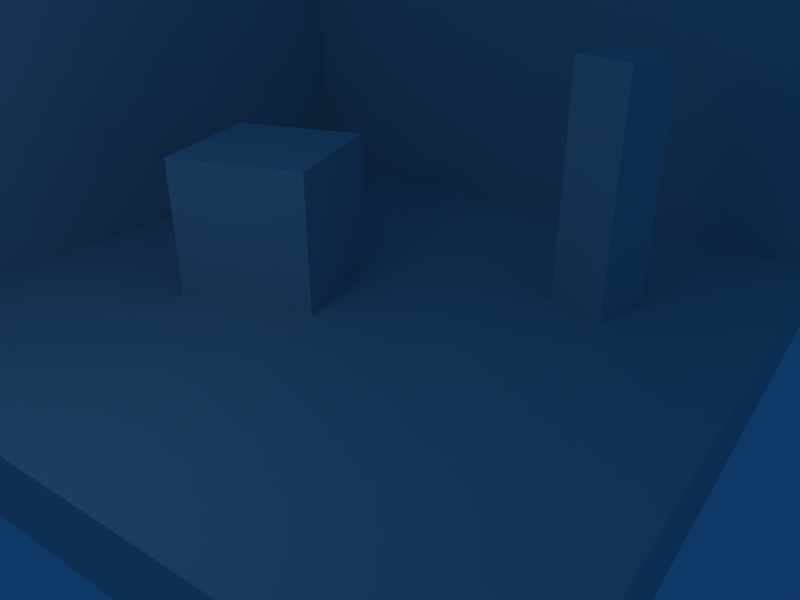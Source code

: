 # Source: simple.blend  (saved by Blender 2.48.1; exported with 4.5.12 LTS)
import bpy
from mathutils import Matrix  # noqa: F401  (used for matrix-valued properties, if any)

bpy.ops.wm.read_factory_settings(use_empty=True)
scene = bpy.context.scene
scene.name = 'Scene'

# ---- collections
col_collection_1 = bpy.data.collections.new('Collection 1'); scene.collection.children.link(col_collection_1)

# ---- materials (node trees are filled in below, after node groups)
mat_material = bpy.data.materials.new('Material')
mat_material.alpha_threshold = 0.0
mat_material.roughness = 0.5
mat_material.line_color = (0.0, 0.0, 0.0, 1.0)

# ---- material node trees

# ---- world
world_world = bpy.data.worlds.new('World'); scene.world = world_world
world_world.color = (0.05656, 0.2208, 0.4)
world_world.use_sun_shadow = False
world_world.sun_shadow_jitter_overblur = 0.0
world_world.cycles.sampling_method = 'MANUAL'
world_world.cycles.sample_map_resolution = 256

# ---- cameras
cam_camera = bpy.data.cameras.new('Camera')
cam_camera.passepartout_alpha = 0.2
cam_camera.clip_end = 100.0
cam_camera.lens = 35.0
cam_camera.ortho_scale = 7.314
cam_camera.show_passepartout = False
cam_camera.show_safe_areas = True
cam_camera.dof.focus_distance = 0.0
cam_camera.dof.aperture_fstop = 128.0

# ---- lights
light_spot = bpy.data.lights.new('Spot', 'POINT')
light_spot.transmission_factor = 0.0
light_spot.cutoff_distance = 30.0
light_spot.energy = 100.0
light_spot.shadow_buffer_clip_start = 1.001
light_spot.shadow_soft_size = 1.0
light_spot.shadow_maximum_resolution = 0.006
light_spot.use_absolute_resolution = True
light_spot.cycles.use_multiple_importance_sampling = False

# ---- meshes
me_plane = bpy.data.meshes.new('Plane')
me_plane.from_pydata([(-4.567, -5.739, 6.95), (-5.763, -6.876, 9.195), (-3.972, -9.007, 9.071), (-2.776, -7.871, 6.826), (2.712, 3.34, -3.212), (2.712, 1.34, -3.212), (0.7122, 1.34, -3.212), (0.7122, 3.34, -3.212)], [], [(4, 7, 6), (4, 6, 5), (0, 1, 2), (0, 2, 3)])
_ca = me_plane.color_attributes.new('Col', 'BYTE_COLOR', 'CORNER')
_ca.data.foreach_set('color', [1.0, 1.0, 1.0, 1.0, 1.0, 1.0, 1.0, 1.0, 1.0, 1.0, 1.0, 1.0, 1.0, 1.0, 1.0, 1.0, 1.0, 1.0, 1.0, 1.0, 1.0, 1.0, 1.0, 1.0, 1.0, 1.0, 1.0, 1.0, 1.0, 1.0, 1.0, 1.0, 1.0, 1.0, 1.0, 1.0, 1.0, 1.0, 1.0, 1.0, 1.0, 1.0, 1.0, 1.0, 1.0, 1.0, 1.0, 1.0])
me_plane.use_remesh_preserve_volume = False
me_plane.use_remesh_preserve_attributes = False
me_plane.use_mirror_vertex_groups = False
me_plane.update()
me_cube_001 = bpy.data.meshes.new('Cube.001')
me_cube_001.from_pydata([(-4.944, -4.764, 3.858), (-4.944, 5.036, 3.858), (-4.944, -4.764, -1.51), (-4.944, 5.036, -1.51), (-0.9386, 1.246, -1.522), (-0.3627, -0.6697, -1.522), (-2.278, -1.246, -1.522), (-2.854, 0.6697, -1.522), (-0.9386, 1.246, 0.4784), (-0.3627, -0.6697, 0.4784), (-2.278, -1.246, 0.4784), (-2.854, 0.6697, 0.4784), (4.856, 5.036, -2.49), (4.856, -4.764, -2.49), (-4.944, -4.764, -2.49), (-4.944, 5.036, -2.49), (4.856, 5.036, -1.51), (4.856, -4.764, -1.51), (-4.944, -4.764, -1.51), (-4.944, 5.036, -1.51), (2.3, 2.5, 1.819), (2.042, 1.67, 1.819), (2.873, 1.412, 1.819), (3.13, 2.243, 1.819), (2.3, 2.5, -1.515), (2.042, 1.67, -1.515), (2.873, 1.412, -1.515), (3.13, 2.243, -1.515), (4.856, 5.036, -1.51), (-4.944, -4.764, -1.51), (-4.944, 5.036, -1.51), (4.856, 5.036, -1.51), (-4.944, -4.764, -1.51), (-4.944, 5.036, -1.51), (4.856, 5.036, -1.51), (-4.944, 5.036, -1.51), (-4.944, -4.764, -1.51), (4.856, 5.036, 3.858), (-4.944, 5.036, 3.858)], [(16, 28), (18, 29), (19, 30), (28, 31), (29, 32), (30, 33)], [(1, 0, 2), (1, 2, 3), (8, 4, 7), (8, 7, 11), (6, 10, 11), (6, 11, 7), (5, 9, 6), (9, 10, 6), (4, 8, 5), (8, 9, 5), (8, 11, 9), (11, 10, 9), (4, 5, 6), (4, 6, 7), (16, 12, 19), (12, 15, 19), (14, 18, 19), (14, 19, 15), (13, 17, 14), (17, 18, 14), (12, 16, 13), (16, 17, 13), (16, 19, 17), (19, 18, 17), (12, 13, 15), (13, 14, 15), (27, 25, 24), (27, 26, 25), (20, 21, 22), (23, 20, 22), (23, 22, 26), (27, 23, 26), (22, 21, 25), (26, 22, 25), (25, 20, 24), (25, 21, 20), (23, 24, 20), (23, 27, 24), (19, 16, 34, 35), (18, 19, 35, 36), (35, 34, 37), (35, 37, 38)])
_ca = me_cube_001.color_attributes.new('Col', 'BYTE_COLOR', 'CORNER')
_ca.data.foreach_set('color', [0.02519, 0.0, 1.0, 1.0, 0.02519, 0.0, 1.0, 1.0, 0.02519, 0.0, 1.0, 1.0, 0.02519, 0.0, 1.0, 1.0, 0.02519, 0.0, 1.0, 1.0, 0.02519, 0.0, 1.0, 1.0, 1.0, 0.0, 0.0, 1.0, 1.0, 0.0, 0.0, 1.0, 1.0, 0.0, 0.0, 1.0, 1.0, 0.0, 0.0, 1.0, 1.0, 0.0, 0.0, 1.0, 1.0, 0.0, 0.0, 1.0, 1.0, 0.0, 0.0, 1.0, 1.0, 0.0, 0.0, 1.0, 1.0, 0.0, 0.0, 1.0, 1.0, 0.0, 0.0, 1.0, 1.0, 0.0, 0.0, 1.0, 1.0, 0.0, 0.0, 1.0, 1.0, 0.0, 0.0, 1.0, 1.0, 0.0, 0.0, 1.0, 1.0, 0.0, 0.0, 1.0, 1.0, 0.0, 0.0, 1.0, 1.0, 0.0, 0.0, 1.0, 1.0, 0.0, 0.0, 1.0, 1.0, 0.0, 0.0, 1.0, 1.0, 0.0, 0.0, 1.0, 1.0, 0.0, 0.0, 1.0, 1.0, 0.0, 0.0, 1.0, 1.0, 0.0, 0.0, 1.0, 1.0, 0.0, 0.0, 1.0, 1.0, 0.0, 0.0, 1.0, 1.0, 0.0, 0.0, 1.0, 1.0, 0.0, 0.0, 1.0, 1.0, 0.0, 0.0, 1.0, 1.0, 0.0, 0.0, 1.0, 1.0, 0.0, 0.0, 1.0, 1.0, 0.0, 0.0, 1.0, 1.0, 0.0, 0.0, 1.0, 1.0, 0.0, 0.0, 1.0, 1.0, 0.0, 0.0, 1.0, 1.0, 0.0, 0.0, 1.0, 1.0, 0.0, 0.0, 1.0, 1.0, 1.0, 1.0, 1.0, 1.0, 1.0, 1.0, 1.0, 1.0, 1.0, 1.0, 1.0, 1.0, 1.0, 1.0, 1.0, 1.0, 1.0, 1.0, 1.0, 1.0, 1.0, 1.0, 1.0, 1.0, 1.0, 1.0, 1.0, 1.0, 1.0, 1.0, 1.0, 1.0, 1.0, 1.0, 1.0, 1.0, 1.0, 1.0, 1.0, 1.0, 1.0, 1.0, 1.0, 1.0, 1.0, 1.0, 1.0, 1.0, 1.0, 1.0, 1.0, 1.0, 1.0, 1.0, 1.0, 1.0, 1.0, 1.0, 1.0, 1.0, 1.0, 1.0, 1.0, 1.0, 1.0, 1.0, 1.0, 1.0, 1.0, 1.0, 1.0, 1.0, 1.0, 1.0, 1.0, 1.0, 1.0, 1.0, 1.0, 1.0, 1.0, 1.0, 1.0, 1.0, 1.0, 1.0, 1.0, 1.0, 1.0, 1.0, 1.0, 1.0, 1.0, 1.0, 1.0, 1.0, 1.0, 1.0, 1.0, 1.0, 1.0, 1.0, 1.0, 1.0, 1.0, 1.0, 1.0, 1.0, 1.0, 1.0, 1.0, 1.0, 1.0, 1.0, 1.0, 1.0, 1.0, 1.0, 1.0, 1.0, 1.0, 1.0, 1.0, 1.0, 1.0, 1.0, 1.0, 1.0, 1.0, 1.0, 1.0, 1.0, 1.0, 1.0, 1.0, 1.0, 1.0, 1.0, 1.0, 1.0, 1.0, 1.0, 1.0, 0.0, 0.7379, 0.016, 1.0, 0.0, 0.8469, 0.01764, 1.0, 0.0, 0.7605, 0.0185, 1.0, 0.0, 0.7379, 0.016, 1.0, 0.0, 0.8879, 0.02217, 1.0, 0.0, 0.8469, 0.01764, 1.0, 0.0, 0.8632, 0.02029, 1.0, 0.0, 0.9216, 0.02843, 1.0, 0.0, 0.9473, 0.02956, 1.0, 0.0, 0.9131, 0.02519, 1.0, 0.0, 0.8632, 0.02029, 1.0, 0.0, 0.9473, 0.02956, 1.0, 0.0, 0.9131, 0.02519, 1.0, 0.0, 0.9473, 0.02956, 1.0, 0.0, 0.8879, 0.02217, 1.0, 0.0, 0.7379, 0.016, 1.0, 0.0, 0.9131, 0.02519, 1.0, 0.0, 0.8879, 0.02217, 1.0, 0.0, 0.9473, 0.02956, 1.0, 0.0, 0.9216, 0.02843, 1.0, 0.0, 0.8469, 0.01764, 1.0, 0.0, 0.8879, 0.02217, 1.0, 0.0, 0.9473, 0.02956, 1.0, 0.0, 0.8469, 0.01764, 1.0, 0.0, 0.8469, 0.01764, 1.0, 0.0, 0.8632, 0.02029, 1.0, 0.0, 0.7605, 0.0185, 1.0, 0.0, 0.8469, 0.01764, 1.0, 0.0, 0.9216, 0.02843, 1.0, 0.0, 0.8632, 0.02029, 1.0, 0.0, 0.9131, 0.02519, 1.0, 0.0, 0.7605, 0.0185, 1.0, 0.0, 0.8632, 0.02029, 1.0, 0.0, 0.9131, 0.02519, 1.0, 0.0, 0.7379, 0.016, 1.0, 0.0, 0.7605, 0.0185, 1.0, 1.0, 1.0, 1.0, 1.0, 1.0, 1.0, 1.0, 1.0, 1.0, 1.0, 1.0, 1.0, 0.9047, 0.9047, 0.9047, 0.0, 1.0, 1.0, 1.0, 1.0, 1.0, 1.0, 1.0, 1.0, 0.9047, 0.9047, 0.9047, 1.0, 0.0, 0.0, 0.0, 0.0, 0.9047, 0.9047, 0.9047, 1.0, 1.0, 1.0, 1.0, 1.0, 1.0, 1.0, 1.0, 1.0, 0.9047, 0.9047, 0.9047, 1.0, 1.0, 1.0, 1.0, 1.0, 0.956, 0.956, 0.956, 1.0])
me_cube_001.materials.append(mat_material)
me_cube_001.use_remesh_preserve_volume = False
me_cube_001.use_remesh_preserve_attributes = False
me_cube_001.use_mirror_vertex_groups = False
me_cube_001.update()

# ---- objects
ob_plane = bpy.data.objects.new('Plane', me_plane)
ob_cube_001 = bpy.data.objects.new('Cube.001', me_cube_001)
ob_lamp = bpy.data.objects.new('Lamp', light_spot)
ob_camera = bpy.data.objects.new('Camera', cam_camera)

# ---- transforms, parenting, visibility, modifiers, constraints
ob_plane.location = (-1.828, -5.897, 5.571)
ob_plane.rotation_euler = (1.07e-07, 2.06, 0.739)
ob_plane.scale = (0.3311, 0.3311, 0.3311)
ob_plane.lock_rotations_4d = False
ob_plane.empty_display_type = 'ARROWS'
ob_plane.lineart.crease_threshold = 0.0
ob_cube_001.location = (0.04397, -0.1365, 2.0)
ob_cube_001.lock_rotations_4d = False
ob_cube_001.empty_display_type = 'ARROWS'
ob_cube_001.lineart.crease_threshold = 0.0
ob_lamp.location = (-0.1046, -5.745, 5.904)
ob_lamp.rotation_euler = (0.6503, 0.05522, 1.866)
ob_lamp.lock_rotations_4d = False
ob_lamp.empty_display_type = 'ARROWS'
ob_lamp.color = (0.0, 0.0, 0.0, 0.0)
ob_lamp.lineart.crease_threshold = 0.0
ob_camera.location = (6.059, -7.663, 5.344)
ob_camera.rotation_euler = (1.109, 0.0001429, 0.6214)
ob_camera.lock_rotations_4d = False
ob_camera.empty_display_type = 'ARROWS'
ob_camera.color = (0.0, 0.0, 0.0, 0.0)
ob_camera.display_type = 'WIRE'
ob_camera.lineart.crease_threshold = 0.0

# ---- collection membership
col_collection_1.objects.link(ob_plane)
col_collection_1.objects.link(ob_cube_001)
col_collection_1.objects.link(ob_lamp)
col_collection_1.objects.link(ob_camera)

# ---- scene / render settings (as saved in the file)
scene.camera = ob_camera
scene.frame_start = 1; scene.frame_end = 250; scene.frame_set(1)
scene.render.engine = 'BLENDER_EEVEE_NEXT'
scene.render.image_settings.file_format = 'JPEG'
scene.render.image_settings.color_mode = 'RGB'
scene.render.image_settings.compression = 90
scene.render.resolution_x = 800
scene.render.resolution_y = 600
scene.render.pixel_aspect_x = 100.0
scene.render.pixel_aspect_y = 100.0
scene.render.fps = 25
scene.render.dither_intensity = 0.0
scene.render.use_compositing = False
scene.render.use_sequencer = False
scene.render.bake_margin = 2
scene.render.bake_bias = 0.0
scene.render.use_stamp_time = False
scene.render.use_stamp_date = False
scene.render.use_stamp_frame = False
scene.render.use_stamp_camera = False
scene.render.use_stamp_scene = False
scene.render.use_stamp_filename = False
scene.render.use_stamp_render_time = False
scene.render.stamp_font_size = 0
scene.cycles.use_denoising = False
scene.cycles.samples = 10
scene.cycles.sampling_pattern = 'TABULATED_SOBOL'
scene.cycles.light_sampling_threshold = 0.0
scene.cycles.use_adaptive_sampling = False
scene.cycles.use_light_tree = False
scene.cycles.blur_glossy = 0.0
scene.cycles.volume_bounces = 1
scene.cycles.pixel_filter_type = 'GAUSSIAN'
scene.cycles.sample_clamp_indirect = 0.0
scene.view_settings.view_transform = 'Raw'
bpy.context.view_layer.update()
